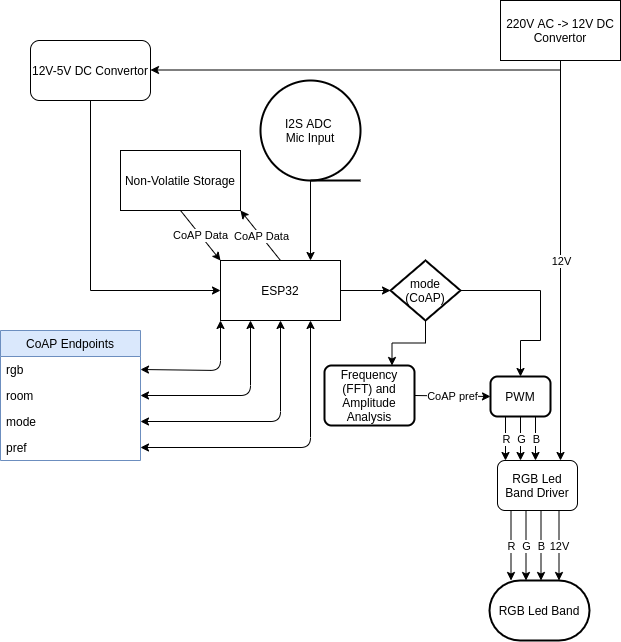

The diagram above was exported from draw.io. Its source (the exported page's mxGraphModel, read from the mxfile embedded in the PNG):
<mxGraphModel dx="777" dy="726" grid="1" gridSize="10" guides="1" tooltips="1" connect="1" arrows="1" fold="1" page="1" pageScale="1" pageWidth="827" pageHeight="1169" math="0" shadow="0">
  <root>
    <mxCell id="WIyWlLk6GJQsqaUBKTNV-0" />
    <mxCell id="WIyWlLk6GJQsqaUBKTNV-1" parent="WIyWlLk6GJQsqaUBKTNV-0" />
    <mxCell id="Pk2GA9LzSMO8MedpVmUy-71" style="edgeStyle=orthogonalEdgeStyle;rounded=0;orthogonalLoop=1;jettySize=auto;html=1;exitX=1;exitY=0.5;exitDx=0;exitDy=0;entryX=0;entryY=0.5;entryDx=0;entryDy=0;entryPerimeter=0;" edge="1" parent="WIyWlLk6GJQsqaUBKTNV-1" source="Pk2GA9LzSMO8MedpVmUy-1" target="Pk2GA9LzSMO8MedpVmUy-70">
      <mxGeometry relative="1" as="geometry" />
    </mxCell>
    <mxCell id="Pk2GA9LzSMO8MedpVmUy-1" value="ESP32" style="rounded=0;whiteSpace=wrap;html=1;" vertex="1" parent="WIyWlLk6GJQsqaUBKTNV-1">
      <mxGeometry x="310" y="330" width="120" height="60" as="geometry" />
    </mxCell>
    <mxCell id="Pk2GA9LzSMO8MedpVmUy-4" style="edgeStyle=orthogonalEdgeStyle;rounded=0;orthogonalLoop=1;jettySize=auto;html=1;exitX=0.5;exitY=1;exitDx=0;exitDy=0;exitPerimeter=0;entryX=0.75;entryY=0;entryDx=0;entryDy=0;" edge="1" parent="WIyWlLk6GJQsqaUBKTNV-1" source="Pk2GA9LzSMO8MedpVmUy-2" target="Pk2GA9LzSMO8MedpVmUy-1">
      <mxGeometry relative="1" as="geometry" />
    </mxCell>
    <mxCell id="Pk2GA9LzSMO8MedpVmUy-2" value="I2S ADC&amp;nbsp;&lt;br&gt;Mic Input" style="strokeWidth=2;html=1;shape=mxgraph.flowchart.sequential_data;whiteSpace=wrap;" vertex="1" parent="WIyWlLk6GJQsqaUBKTNV-1">
      <mxGeometry x="350" y="150" width="100" height="100" as="geometry" />
    </mxCell>
    <mxCell id="Pk2GA9LzSMO8MedpVmUy-5" value="Frequency (FFT) and Amplitude Analysis" style="rounded=1;whiteSpace=wrap;html=1;absoluteArcSize=1;arcSize=14;strokeWidth=2;" vertex="1" parent="WIyWlLk6GJQsqaUBKTNV-1">
      <mxGeometry x="414" y="435" width="90" height="60" as="geometry" />
    </mxCell>
    <mxCell id="Pk2GA9LzSMO8MedpVmUy-9" value="PWM" style="rounded=1;whiteSpace=wrap;html=1;absoluteArcSize=1;arcSize=14;strokeWidth=2;" vertex="1" parent="WIyWlLk6GJQsqaUBKTNV-1">
      <mxGeometry x="580" y="446" width="60" height="40" as="geometry" />
    </mxCell>
    <mxCell id="Pk2GA9LzSMO8MedpVmUy-13" value="" style="endArrow=classic;html=1;exitX=0.25;exitY=1;exitDx=0;exitDy=0;" edge="1" parent="WIyWlLk6GJQsqaUBKTNV-1" source="Pk2GA9LzSMO8MedpVmUy-9">
      <mxGeometry relative="1" as="geometry">
        <mxPoint x="360" y="430" as="sourcePoint" />
        <mxPoint x="595" y="530" as="targetPoint" />
      </mxGeometry>
    </mxCell>
    <mxCell id="Pk2GA9LzSMO8MedpVmUy-14" value="R" style="edgeLabel;resizable=0;html=1;align=center;verticalAlign=middle;" connectable="0" vertex="1" parent="Pk2GA9LzSMO8MedpVmUy-13">
      <mxGeometry relative="1" as="geometry" />
    </mxCell>
    <mxCell id="Pk2GA9LzSMO8MedpVmUy-15" value="" style="endArrow=classic;html=1;exitX=0.5;exitY=1;exitDx=0;exitDy=0;" edge="1" parent="WIyWlLk6GJQsqaUBKTNV-1" source="Pk2GA9LzSMO8MedpVmUy-9">
      <mxGeometry relative="1" as="geometry">
        <mxPoint x="605" y="470" as="sourcePoint" />
        <mxPoint x="610" y="530" as="targetPoint" />
      </mxGeometry>
    </mxCell>
    <mxCell id="Pk2GA9LzSMO8MedpVmUy-16" value="G" style="edgeLabel;resizable=0;html=1;align=center;verticalAlign=middle;" connectable="0" vertex="1" parent="Pk2GA9LzSMO8MedpVmUy-15">
      <mxGeometry relative="1" as="geometry" />
    </mxCell>
    <mxCell id="Pk2GA9LzSMO8MedpVmUy-17" value="" style="endArrow=classic;html=1;exitX=0.75;exitY=1;exitDx=0;exitDy=0;" edge="1" parent="WIyWlLk6GJQsqaUBKTNV-1" source="Pk2GA9LzSMO8MedpVmUy-9">
      <mxGeometry relative="1" as="geometry">
        <mxPoint x="615" y="480" as="sourcePoint" />
        <mxPoint x="625" y="530" as="targetPoint" />
      </mxGeometry>
    </mxCell>
    <mxCell id="Pk2GA9LzSMO8MedpVmUy-18" value="B" style="edgeLabel;resizable=0;html=1;align=center;verticalAlign=middle;" connectable="0" vertex="1" parent="Pk2GA9LzSMO8MedpVmUy-17">
      <mxGeometry relative="1" as="geometry" />
    </mxCell>
    <mxCell id="Pk2GA9LzSMO8MedpVmUy-19" value="220V AC -&amp;gt; 12V DC Convertor" style="rounded=0;whiteSpace=wrap;html=1;" vertex="1" parent="WIyWlLk6GJQsqaUBKTNV-1">
      <mxGeometry x="590" y="70" width="120" height="60" as="geometry" />
    </mxCell>
    <mxCell id="Pk2GA9LzSMO8MedpVmUy-20" value="" style="endArrow=classic;html=1;exitX=0.5;exitY=1;exitDx=0;exitDy=0;" edge="1" parent="WIyWlLk6GJQsqaUBKTNV-1" source="Pk2GA9LzSMO8MedpVmUy-19">
      <mxGeometry relative="1" as="geometry">
        <mxPoint x="360" y="210" as="sourcePoint" />
        <mxPoint x="650" y="530" as="targetPoint" />
      </mxGeometry>
    </mxCell>
    <mxCell id="Pk2GA9LzSMO8MedpVmUy-21" value="12V" style="edgeLabel;resizable=0;html=1;align=center;verticalAlign=middle;" connectable="0" vertex="1" parent="Pk2GA9LzSMO8MedpVmUy-20">
      <mxGeometry relative="1" as="geometry" />
    </mxCell>
    <mxCell id="Pk2GA9LzSMO8MedpVmUy-25" value="RGB Led Band Driver" style="rounded=1;whiteSpace=wrap;html=1;" vertex="1" parent="WIyWlLk6GJQsqaUBKTNV-1">
      <mxGeometry x="587" y="530" width="80" height="50" as="geometry" />
    </mxCell>
    <mxCell id="Pk2GA9LzSMO8MedpVmUy-26" value="" style="endArrow=classic;html=1;" edge="1" parent="WIyWlLk6GJQsqaUBKTNV-1">
      <mxGeometry width="50" height="50" relative="1" as="geometry">
        <mxPoint x="650" y="139.5" as="sourcePoint" />
        <mxPoint x="240" y="139.5" as="targetPoint" />
      </mxGeometry>
    </mxCell>
    <mxCell id="Pk2GA9LzSMO8MedpVmUy-29" style="edgeStyle=orthogonalEdgeStyle;rounded=0;orthogonalLoop=1;jettySize=auto;html=1;exitX=0.5;exitY=1;exitDx=0;exitDy=0;entryX=0;entryY=0.5;entryDx=0;entryDy=0;" edge="1" parent="WIyWlLk6GJQsqaUBKTNV-1" source="Pk2GA9LzSMO8MedpVmUy-27" target="Pk2GA9LzSMO8MedpVmUy-1">
      <mxGeometry relative="1" as="geometry" />
    </mxCell>
    <mxCell id="Pk2GA9LzSMO8MedpVmUy-27" value="12V-5V DC Convertor" style="rounded=1;whiteSpace=wrap;html=1;" vertex="1" parent="WIyWlLk6GJQsqaUBKTNV-1">
      <mxGeometry x="120" y="110" width="120" height="60" as="geometry" />
    </mxCell>
    <mxCell id="Pk2GA9LzSMO8MedpVmUy-30" value="CoAP Endpoints" style="swimlane;fontStyle=0;childLayout=stackLayout;horizontal=1;startSize=26;horizontalStack=0;resizeParent=1;resizeParentMax=0;resizeLast=0;collapsible=1;marginBottom=0;fillColor=#dae8fc;strokeColor=#6c8ebf;" vertex="1" parent="WIyWlLk6GJQsqaUBKTNV-1">
      <mxGeometry x="90" y="400" width="140" height="130" as="geometry" />
    </mxCell>
    <mxCell id="Pk2GA9LzSMO8MedpVmUy-31" value="rgb" style="text;strokeColor=none;fillColor=none;align=left;verticalAlign=top;spacingLeft=4;spacingRight=4;overflow=hidden;rotatable=0;points=[[0,0.5],[1,0.5]];portConstraint=eastwest;" vertex="1" parent="Pk2GA9LzSMO8MedpVmUy-30">
      <mxGeometry y="26" width="140" height="26" as="geometry" />
    </mxCell>
    <mxCell id="Pk2GA9LzSMO8MedpVmUy-32" value="room" style="text;strokeColor=none;fillColor=none;align=left;verticalAlign=top;spacingLeft=4;spacingRight=4;overflow=hidden;rotatable=0;points=[[0,0.5],[1,0.5]];portConstraint=eastwest;" vertex="1" parent="Pk2GA9LzSMO8MedpVmUy-30">
      <mxGeometry y="52" width="140" height="26" as="geometry" />
    </mxCell>
    <mxCell id="Pk2GA9LzSMO8MedpVmUy-33" value="mode" style="text;strokeColor=none;fillColor=none;align=left;verticalAlign=top;spacingLeft=4;spacingRight=4;overflow=hidden;rotatable=0;points=[[0,0.5],[1,0.5]];portConstraint=eastwest;" vertex="1" parent="Pk2GA9LzSMO8MedpVmUy-30">
      <mxGeometry y="78" width="140" height="26" as="geometry" />
    </mxCell>
    <mxCell id="Pk2GA9LzSMO8MedpVmUy-34" value="pref" style="text;strokeColor=none;fillColor=none;align=left;verticalAlign=top;spacingLeft=4;spacingRight=4;overflow=hidden;rotatable=0;points=[[0,0.5],[1,0.5]];portConstraint=eastwest;" vertex="1" parent="Pk2GA9LzSMO8MedpVmUy-30">
      <mxGeometry y="104" width="140" height="26" as="geometry" />
    </mxCell>
    <mxCell id="Pk2GA9LzSMO8MedpVmUy-43" value="" style="endArrow=classic;html=1;exitX=0.25;exitY=1;exitDx=0;exitDy=0;" edge="1" parent="WIyWlLk6GJQsqaUBKTNV-1">
      <mxGeometry relative="1" as="geometry">
        <mxPoint x="600.5" y="580" as="sourcePoint" />
        <mxPoint x="600.5" y="650" as="targetPoint" />
      </mxGeometry>
    </mxCell>
    <mxCell id="Pk2GA9LzSMO8MedpVmUy-44" value="R" style="edgeLabel;resizable=0;html=1;align=center;verticalAlign=middle;" connectable="0" vertex="1" parent="Pk2GA9LzSMO8MedpVmUy-43">
      <mxGeometry relative="1" as="geometry" />
    </mxCell>
    <mxCell id="Pk2GA9LzSMO8MedpVmUy-45" value="" style="endArrow=classic;html=1;exitX=0.5;exitY=1;exitDx=0;exitDy=0;" edge="1" parent="WIyWlLk6GJQsqaUBKTNV-1">
      <mxGeometry relative="1" as="geometry">
        <mxPoint x="615.5" y="580" as="sourcePoint" />
        <mxPoint x="615.5" y="650" as="targetPoint" />
      </mxGeometry>
    </mxCell>
    <mxCell id="Pk2GA9LzSMO8MedpVmUy-46" value="G" style="edgeLabel;resizable=0;html=1;align=center;verticalAlign=middle;" connectable="0" vertex="1" parent="Pk2GA9LzSMO8MedpVmUy-45">
      <mxGeometry relative="1" as="geometry" />
    </mxCell>
    <mxCell id="Pk2GA9LzSMO8MedpVmUy-47" value="" style="endArrow=classic;html=1;exitX=0.75;exitY=1;exitDx=0;exitDy=0;" edge="1" parent="WIyWlLk6GJQsqaUBKTNV-1">
      <mxGeometry relative="1" as="geometry">
        <mxPoint x="630.5" y="580" as="sourcePoint" />
        <mxPoint x="630.5" y="650" as="targetPoint" />
      </mxGeometry>
    </mxCell>
    <mxCell id="Pk2GA9LzSMO8MedpVmUy-48" value="B" style="edgeLabel;resizable=0;html=1;align=center;verticalAlign=middle;" connectable="0" vertex="1" parent="Pk2GA9LzSMO8MedpVmUy-47">
      <mxGeometry relative="1" as="geometry" />
    </mxCell>
    <mxCell id="Pk2GA9LzSMO8MedpVmUy-49" value="" style="endArrow=classic;html=1;" edge="1" parent="WIyWlLk6GJQsqaUBKTNV-1">
      <mxGeometry relative="1" as="geometry">
        <mxPoint x="648.5" y="580" as="sourcePoint" />
        <mxPoint x="648.5" y="650" as="targetPoint" />
      </mxGeometry>
    </mxCell>
    <mxCell id="Pk2GA9LzSMO8MedpVmUy-50" value="12V" style="edgeLabel;resizable=0;html=1;align=center;verticalAlign=middle;" connectable="0" vertex="1" parent="Pk2GA9LzSMO8MedpVmUy-49">
      <mxGeometry relative="1" as="geometry" />
    </mxCell>
    <mxCell id="Pk2GA9LzSMO8MedpVmUy-52" value="Non-Volatile Storage" style="rounded=0;whiteSpace=wrap;html=1;" vertex="1" parent="WIyWlLk6GJQsqaUBKTNV-1">
      <mxGeometry x="210" y="220" width="120" height="60" as="geometry" />
    </mxCell>
    <mxCell id="Pk2GA9LzSMO8MedpVmUy-64" value="" style="endArrow=classic;html=1;entryX=1;entryY=1;entryDx=0;entryDy=0;exitX=0.5;exitY=0;exitDx=0;exitDy=0;" edge="1" parent="WIyWlLk6GJQsqaUBKTNV-1" source="Pk2GA9LzSMO8MedpVmUy-1" target="Pk2GA9LzSMO8MedpVmUy-52">
      <mxGeometry relative="1" as="geometry">
        <mxPoint x="420" y="370" as="sourcePoint" />
        <mxPoint x="520" y="370" as="targetPoint" />
      </mxGeometry>
    </mxCell>
    <mxCell id="Pk2GA9LzSMO8MedpVmUy-65" value="CoAP Data" style="edgeLabel;resizable=0;html=1;align=center;verticalAlign=middle;" connectable="0" vertex="1" parent="Pk2GA9LzSMO8MedpVmUy-64">
      <mxGeometry relative="1" as="geometry" />
    </mxCell>
    <mxCell id="Pk2GA9LzSMO8MedpVmUy-66" value="" style="endArrow=classic;html=1;entryX=0;entryY=0;entryDx=0;entryDy=0;exitX=0.5;exitY=1;exitDx=0;exitDy=0;" edge="1" parent="WIyWlLk6GJQsqaUBKTNV-1" source="Pk2GA9LzSMO8MedpVmUy-52" target="Pk2GA9LzSMO8MedpVmUy-1">
      <mxGeometry relative="1" as="geometry">
        <mxPoint x="380" y="340" as="sourcePoint" />
        <mxPoint x="340" y="290" as="targetPoint" />
      </mxGeometry>
    </mxCell>
    <mxCell id="Pk2GA9LzSMO8MedpVmUy-67" value="CoAP Data" style="edgeLabel;resizable=0;html=1;align=center;verticalAlign=middle;" connectable="0" vertex="1" parent="Pk2GA9LzSMO8MedpVmUy-66">
      <mxGeometry relative="1" as="geometry" />
    </mxCell>
    <mxCell id="Pk2GA9LzSMO8MedpVmUy-68" value="RGB Led Band" style="strokeWidth=2;html=1;shape=mxgraph.flowchart.terminator;whiteSpace=wrap;" vertex="1" parent="WIyWlLk6GJQsqaUBKTNV-1">
      <mxGeometry x="579" y="650" width="100" height="60" as="geometry" />
    </mxCell>
    <mxCell id="Pk2GA9LzSMO8MedpVmUy-72" style="edgeStyle=orthogonalEdgeStyle;rounded=0;orthogonalLoop=1;jettySize=auto;html=1;exitX=0.5;exitY=1;exitDx=0;exitDy=0;exitPerimeter=0;entryX=0.75;entryY=0;entryDx=0;entryDy=0;" edge="1" parent="WIyWlLk6GJQsqaUBKTNV-1" source="Pk2GA9LzSMO8MedpVmUy-70" target="Pk2GA9LzSMO8MedpVmUy-5">
      <mxGeometry relative="1" as="geometry" />
    </mxCell>
    <mxCell id="Pk2GA9LzSMO8MedpVmUy-73" style="edgeStyle=orthogonalEdgeStyle;rounded=0;orthogonalLoop=1;jettySize=auto;html=1;exitX=1;exitY=0.5;exitDx=0;exitDy=0;exitPerimeter=0;entryX=0.5;entryY=0;entryDx=0;entryDy=0;" edge="1" parent="WIyWlLk6GJQsqaUBKTNV-1" source="Pk2GA9LzSMO8MedpVmUy-70" target="Pk2GA9LzSMO8MedpVmUy-9">
      <mxGeometry relative="1" as="geometry">
        <Array as="points">
          <mxPoint x="630" y="410" />
          <mxPoint x="610" y="410" />
        </Array>
      </mxGeometry>
    </mxCell>
    <mxCell id="Pk2GA9LzSMO8MedpVmUy-70" value="mode (CoAP)" style="strokeWidth=2;html=1;shape=mxgraph.flowchart.decision;whiteSpace=wrap;" vertex="1" parent="WIyWlLk6GJQsqaUBKTNV-1">
      <mxGeometry x="480" y="330" width="70" height="60" as="geometry" />
    </mxCell>
    <mxCell id="Pk2GA9LzSMO8MedpVmUy-74" value="" style="endArrow=classic;html=1;entryX=0;entryY=0.5;entryDx=0;entryDy=0;exitX=1;exitY=0.5;exitDx=0;exitDy=0;" edge="1" parent="WIyWlLk6GJQsqaUBKTNV-1" source="Pk2GA9LzSMO8MedpVmUy-5" target="Pk2GA9LzSMO8MedpVmUy-9">
      <mxGeometry relative="1" as="geometry">
        <mxPoint x="420" y="270" as="sourcePoint" />
        <mxPoint x="520" y="270" as="targetPoint" />
      </mxGeometry>
    </mxCell>
    <mxCell id="Pk2GA9LzSMO8MedpVmUy-75" value="CoAP pref" style="edgeLabel;resizable=0;html=1;align=center;verticalAlign=middle;" connectable="0" vertex="1" parent="Pk2GA9LzSMO8MedpVmUy-74">
      <mxGeometry relative="1" as="geometry" />
    </mxCell>
    <mxCell id="Pk2GA9LzSMO8MedpVmUy-76" value="" style="endArrow=classic;startArrow=classic;html=1;exitX=1;exitY=0.5;exitDx=0;exitDy=0;entryX=0;entryY=1;entryDx=0;entryDy=0;" edge="1" parent="WIyWlLk6GJQsqaUBKTNV-1" source="Pk2GA9LzSMO8MedpVmUy-31" target="Pk2GA9LzSMO8MedpVmUy-1">
      <mxGeometry width="50" height="50" relative="1" as="geometry">
        <mxPoint x="450" y="300" as="sourcePoint" />
        <mxPoint x="500" y="250" as="targetPoint" />
        <Array as="points">
          <mxPoint x="310" y="440" />
        </Array>
      </mxGeometry>
    </mxCell>
    <mxCell id="Pk2GA9LzSMO8MedpVmUy-77" value="" style="endArrow=classic;startArrow=classic;html=1;exitX=1;exitY=0.5;exitDx=0;exitDy=0;entryX=0.25;entryY=1;entryDx=0;entryDy=0;" edge="1" parent="WIyWlLk6GJQsqaUBKTNV-1" source="Pk2GA9LzSMO8MedpVmUy-32" target="Pk2GA9LzSMO8MedpVmUy-1">
      <mxGeometry width="50" height="50" relative="1" as="geometry">
        <mxPoint x="450" y="300" as="sourcePoint" />
        <mxPoint x="500" y="250" as="targetPoint" />
        <Array as="points">
          <mxPoint x="340" y="465" />
        </Array>
      </mxGeometry>
    </mxCell>
    <mxCell id="Pk2GA9LzSMO8MedpVmUy-78" value="" style="endArrow=classic;startArrow=classic;html=1;exitX=1;exitY=0.5;exitDx=0;exitDy=0;entryX=0.5;entryY=1;entryDx=0;entryDy=0;" edge="1" parent="WIyWlLk6GJQsqaUBKTNV-1" source="Pk2GA9LzSMO8MedpVmUy-33" target="Pk2GA9LzSMO8MedpVmUy-1">
      <mxGeometry width="50" height="50" relative="1" as="geometry">
        <mxPoint x="450" y="300" as="sourcePoint" />
        <mxPoint x="500" y="250" as="targetPoint" />
        <Array as="points">
          <mxPoint x="370" y="491" />
        </Array>
      </mxGeometry>
    </mxCell>
    <mxCell id="Pk2GA9LzSMO8MedpVmUy-79" value="" style="endArrow=classic;startArrow=classic;html=1;exitX=1;exitY=0.5;exitDx=0;exitDy=0;entryX=0.75;entryY=1;entryDx=0;entryDy=0;" edge="1" parent="WIyWlLk6GJQsqaUBKTNV-1" source="Pk2GA9LzSMO8MedpVmUy-34" target="Pk2GA9LzSMO8MedpVmUy-1">
      <mxGeometry width="50" height="50" relative="1" as="geometry">
        <mxPoint x="450" y="300" as="sourcePoint" />
        <mxPoint x="500" y="250" as="targetPoint" />
        <Array as="points">
          <mxPoint x="400" y="517" />
        </Array>
      </mxGeometry>
    </mxCell>
  </root>
</mxGraphModel>